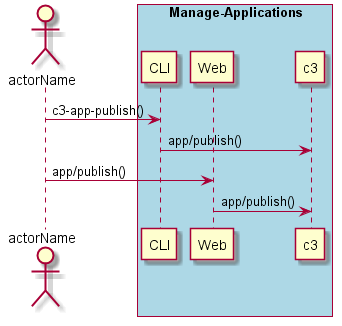

The diagram above was rendered by PlantUML. Its source (embedded in the PNG):
@startuml
Actor "actorName" as A

box "Manage-Applications" #lightblue
participant CLI as CLI
participant Web as Web
participant "c3" as S
A -> CLI : c3-app-publish()
CLI -> S : app/publish()
A -> Web : app/publish()
Web -> S : app/publish()
end box

@enduml